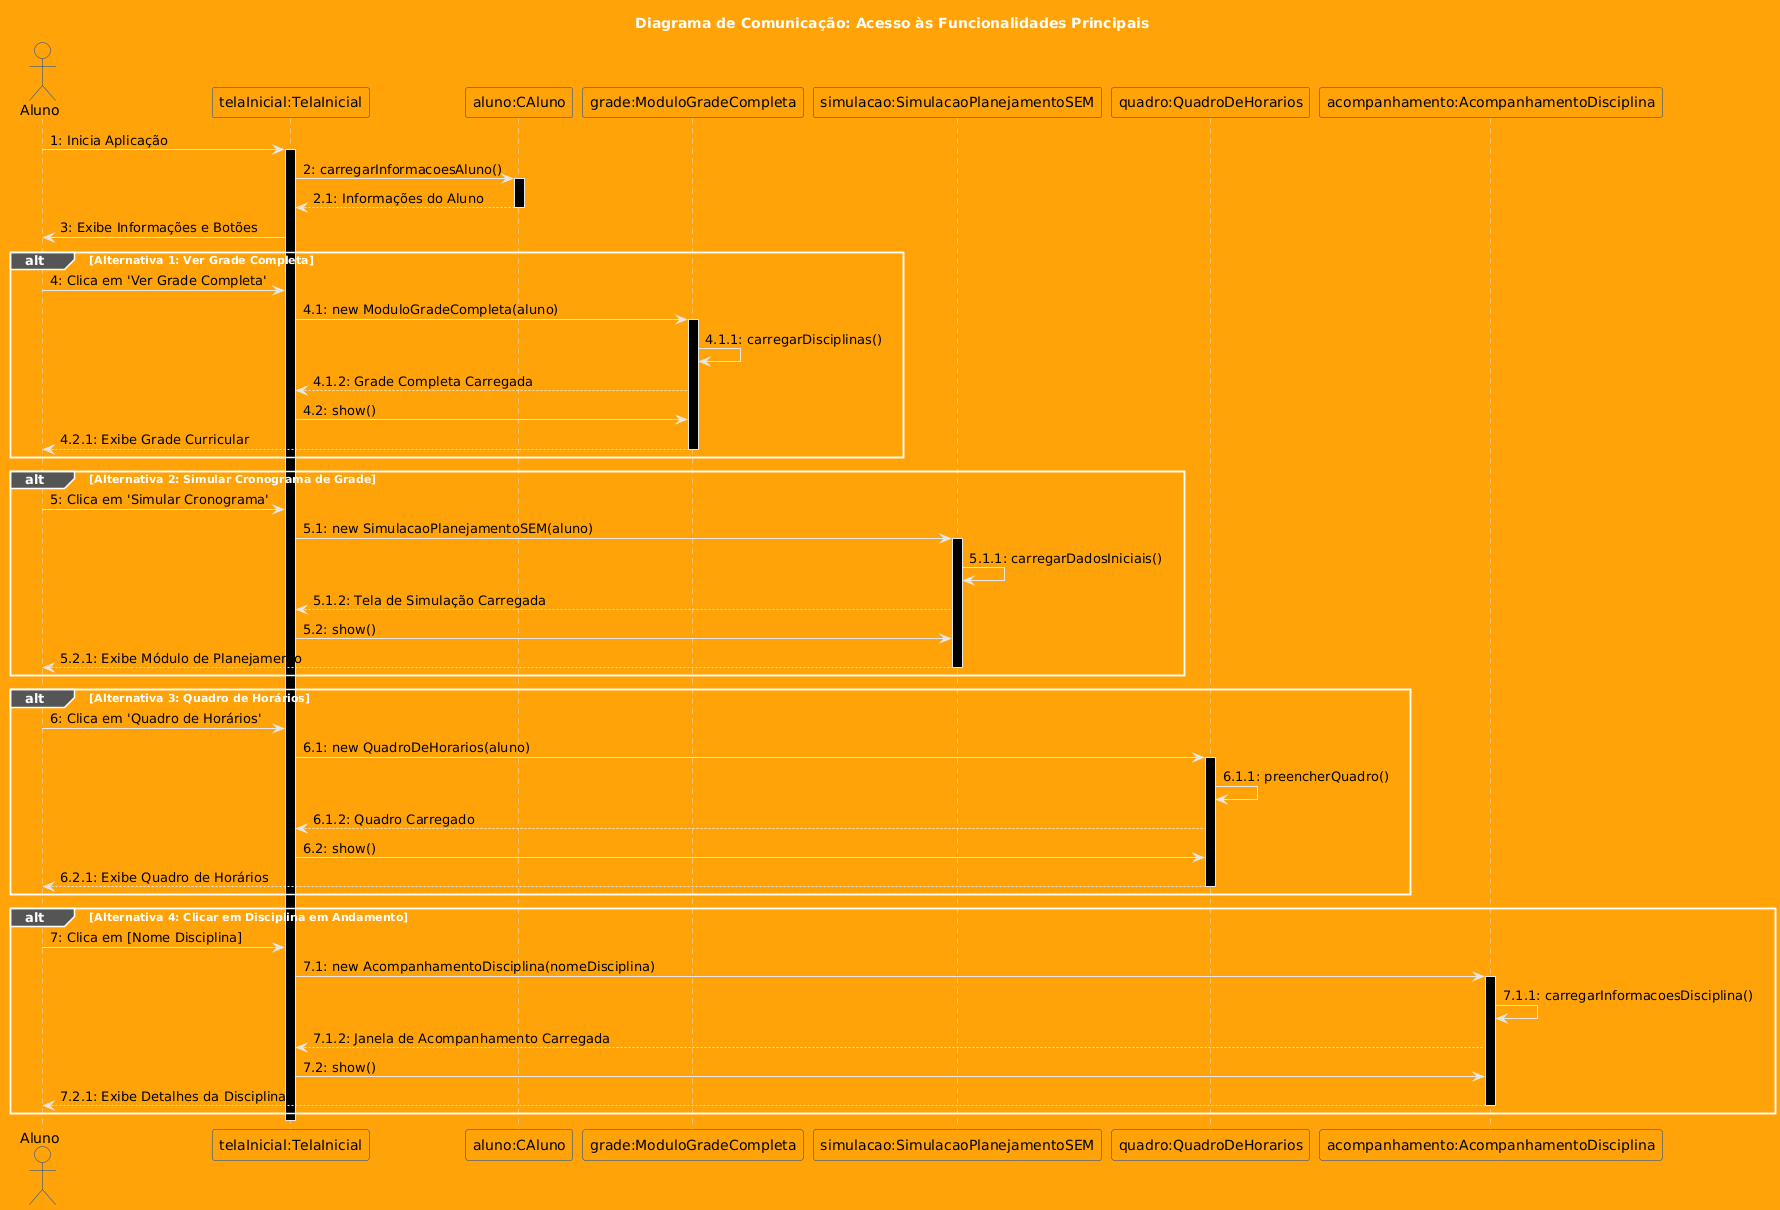

The diagram above was rendered by PlantUML. Its source (embedded in the PNG):
@startuml
' Usando sintaxe de diagrama de sequência para maior compatibilidade,
' mas com foco na numeração e interações típicas de comunicação.

title Diagrama de Comunicação: Acesso às Funcionalidades Principais

' Definindo as cores e fontes para todos os elementos
skinparam {
    BorderColor #004aad
    BackgroundColor #ffa308
    FontColor black
}

' Estilos específicos para participantes e atores
skinparam Participant {
    BackgroundColor #ffa308
    BorderColor #004aad
    FontColor black
    LineColor #004aad ' Cor da lifeline (linha vertical)
}
skinparam Actor {
    BackgroundColor #ffa308
    BorderColor #004aad
    FontColor black
}
skinparam Box {
    BorderColor #004aad
    BackgroundColor #ffa308
    FontColor black
}
skinparam Arrow {
    LineColor #004aad
    FontColor black
    HeadColor #004aad
}

' Declaração dos atores e participantes (como em diagrama de sequência)
actor "Aluno" as User
participant "telaInicial:TelaInicial" as TI
participant "aluno:CAluno" as CA
participant "grade:ModuloGradeCompleta" as MGC
participant "simulacao:SimulacaoPlanejamentoSEM" as SPS
participant "quadro:QuadroDeHorarios" as QDH
participant "acompanhamento:AcompanhamentoDisciplina" as AD


' Mensagens e suas ordens (numeração explícita)
User -> TI : 1: Inicia Aplicação
activate TI

TI -> CA : 2: carregarInformacoesAluno()
activate CA
CA --> TI : 2.1: Informações do Aluno
deactivate CA

TI -> User : 3: Exibe Informações e Botões

alt Alternativa 1: Ver Grade Completa
    User -> TI : 4: Clica em 'Ver Grade Completa'
    TI -> MGC : 4.1: new ModuloGradeCompleta(aluno)
    activate MGC
    MGC -> MGC : 4.1.1: carregarDisciplinas()
    MGC --> TI : 4.1.2: Grade Completa Carregada
    TI -> MGC : 4.2: show()
    MGC --> User : 4.2.1: Exibe Grade Curricular
    deactivate MGC
end alt

alt Alternativa 2: Simular Cronograma de Grade
    User -> TI : 5: Clica em 'Simular Cronograma'
    TI -> SPS : 5.1: new SimulacaoPlanejamentoSEM(aluno)
    activate SPS
    SPS -> SPS : 5.1.1: carregarDadosIniciais()
    SPS --> TI : 5.1.2: Tela de Simulação Carregada
    TI -> SPS : 5.2: show()
    SPS --> User : 5.2.1: Exibe Módulo de Planejamento
    deactivate SPS
end alt

alt Alternativa 3: Quadro de Horários
    User -> TI : 6: Clica em 'Quadro de Horários'
    TI -> QDH : 6.1: new QuadroDeHorarios(aluno)
    activate QDH
    QDH -> QDH : 6.1.1: preencherQuadro()
    QDH --> TI : 6.1.2: Quadro Carregado
    TI -> QDH : 6.2: show()
    QDH --> User : 6.2.1: Exibe Quadro de Horários
    deactivate QDH
end alt

alt Alternativa 4: Clicar em Disciplina em Andamento
    User -> TI : 7: Clica em [Nome Disciplina]
    TI -> AD : 7.1: new AcompanhamentoDisciplina(nomeDisciplina)
    activate AD
    AD -> AD : 7.1.1: carregarInformacoesDisciplina()
    AD --> TI : 7.1.2: Janela de Acompanhamento Carregada
    TI -> AD : 7.2: show()
    AD --> User : 7.2.1: Exibe Detalhes da Disciplina
    deactivate AD
end alt

deactivate TI
@enduml